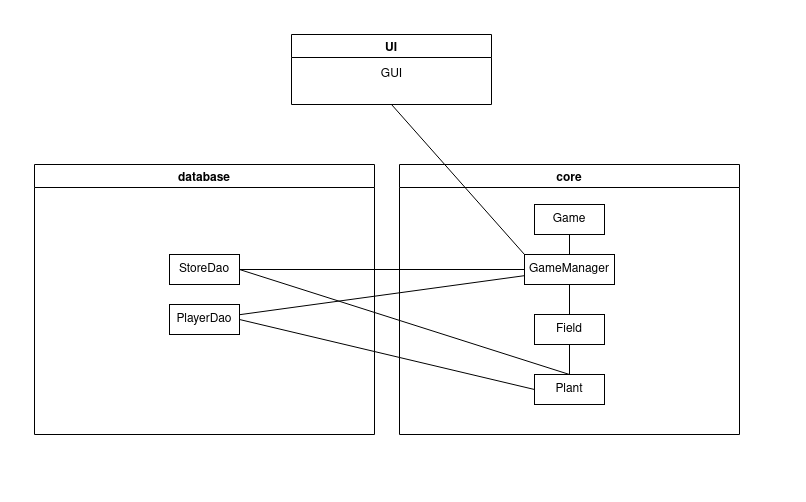

The diagram above was exported from draw.io. Its source (the exported page's mxGraphModel, read from the mxfile embedded in the PNG):
<mxGraphModel dx="981" dy="554" grid="1" gridSize="10" guides="1" tooltips="1" connect="1" arrows="1" fold="1" page="1" pageScale="1" pageWidth="850" pageHeight="1100" math="0" shadow="0">
  <root>
    <mxCell id="0" />
    <mxCell id="1" parent="0" />
    <mxCell id="n6sluBh8thCkYuWsWkyy-2" value="core" style="swimlane;" parent="1" vertex="1">
      <mxGeometry x="438" y="370" width="340" height="270" as="geometry" />
    </mxCell>
    <mxCell id="nrDUB_T7Wi3Ok8oj67Jo-2" value="Game" style="rounded=0;whiteSpace=wrap;html=1;" parent="n6sluBh8thCkYuWsWkyy-2" vertex="1">
      <mxGeometry x="135" y="40" width="70" height="30" as="geometry" />
    </mxCell>
    <mxCell id="nrDUB_T7Wi3Ok8oj67Jo-3" value="GameManager" style="rounded=0;whiteSpace=wrap;html=1;" parent="n6sluBh8thCkYuWsWkyy-2" vertex="1">
      <mxGeometry x="125" y="90" width="90" height="30" as="geometry" />
    </mxCell>
    <mxCell id="nrDUB_T7Wi3Ok8oj67Jo-6" value="Field" style="rounded=0;whiteSpace=wrap;html=1;" parent="n6sluBh8thCkYuWsWkyy-2" vertex="1">
      <mxGeometry x="135" y="150" width="70" height="30" as="geometry" />
    </mxCell>
    <mxCell id="nrDUB_T7Wi3Ok8oj67Jo-7" value="Plant" style="rounded=0;whiteSpace=wrap;html=1;" parent="n6sluBh8thCkYuWsWkyy-2" vertex="1">
      <mxGeometry x="135" y="210" width="70" height="30" as="geometry" />
    </mxCell>
    <mxCell id="nrDUB_T7Wi3Ok8oj67Jo-13" value="" style="endArrow=none;html=1;" parent="n6sluBh8thCkYuWsWkyy-2" source="nrDUB_T7Wi3Ok8oj67Jo-3" target="nrDUB_T7Wi3Ok8oj67Jo-2" edge="1">
      <mxGeometry width="50" height="50" relative="1" as="geometry">
        <mxPoint x="130" y="280" as="sourcePoint" />
        <mxPoint x="180" y="140" as="targetPoint" />
      </mxGeometry>
    </mxCell>
    <mxCell id="nrDUB_T7Wi3Ok8oj67Jo-15" value="" style="endArrow=none;html=1;" parent="n6sluBh8thCkYuWsWkyy-2" source="nrDUB_T7Wi3Ok8oj67Jo-6" target="nrDUB_T7Wi3Ok8oj67Jo-3" edge="1">
      <mxGeometry width="50" height="50" relative="1" as="geometry">
        <mxPoint x="176.5" y="160" as="sourcePoint" />
        <mxPoint x="178.5" y="140" as="targetPoint" />
      </mxGeometry>
    </mxCell>
    <mxCell id="nrDUB_T7Wi3Ok8oj67Jo-19" value="" style="endArrow=none;html=1;exitX=0.5;exitY=1;exitDx=0;exitDy=0;entryX=0.5;entryY=0;entryDx=0;entryDy=0;" parent="n6sluBh8thCkYuWsWkyy-2" source="nrDUB_T7Wi3Ok8oj67Jo-6" target="nrDUB_T7Wi3Ok8oj67Jo-7" edge="1">
      <mxGeometry width="50" height="50" relative="1" as="geometry">
        <mxPoint x="96.25" y="190" as="sourcePoint" />
        <mxPoint x="148.75" y="220" as="targetPoint" />
      </mxGeometry>
    </mxCell>
    <mxCell id="nrDUB_T7Wi3Ok8oj67Jo-21" value="database" style="swimlane;" parent="1" vertex="1">
      <mxGeometry x="73" y="370" width="340" height="270" as="geometry" />
    </mxCell>
    <mxCell id="nrDUB_T7Wi3Ok8oj67Jo-4" value="StoreDao" style="rounded=0;whiteSpace=wrap;html=1;" parent="nrDUB_T7Wi3Ok8oj67Jo-21" vertex="1">
      <mxGeometry x="135" y="90" width="70" height="30" as="geometry" />
    </mxCell>
    <mxCell id="nrDUB_T7Wi3Ok8oj67Jo-5" value="&lt;div&gt;PlayerDao&lt;/div&gt;" style="rounded=0;whiteSpace=wrap;html=1;" parent="nrDUB_T7Wi3Ok8oj67Jo-21" vertex="1">
      <mxGeometry x="135" y="140" width="70" height="30" as="geometry" />
    </mxCell>
    <mxCell id="nrDUB_T7Wi3Ok8oj67Jo-36" value="UI" style="swimlane;" parent="1" vertex="1">
      <mxGeometry x="330" y="240" width="200" height="70" as="geometry" />
    </mxCell>
    <mxCell id="nrDUB_T7Wi3Ok8oj67Jo-37" value="GUI" style="text;html=1;align=center;verticalAlign=middle;resizable=0;points=[];autosize=1;" parent="nrDUB_T7Wi3Ok8oj67Jo-36" vertex="1">
      <mxGeometry x="80" y="30" width="40" height="20" as="geometry" />
    </mxCell>
    <mxCell id="nrDUB_T7Wi3Ok8oj67Jo-39" value="" style="endArrow=none;html=1;exitX=0;exitY=0;exitDx=0;exitDy=0;entryX=0.5;entryY=1;entryDx=0;entryDy=0;" parent="1" source="nrDUB_T7Wi3Ok8oj67Jo-3" target="nrDUB_T7Wi3Ok8oj67Jo-36" edge="1">
      <mxGeometry width="50" height="50" relative="1" as="geometry">
        <mxPoint x="390" y="340" as="sourcePoint" />
        <mxPoint x="440" y="290" as="targetPoint" />
      </mxGeometry>
    </mxCell>
    <mxCell id="nrDUB_T7Wi3Ok8oj67Jo-16" value="" style="endArrow=none;html=1;" parent="1" source="nrDUB_T7Wi3Ok8oj67Jo-4" target="nrDUB_T7Wi3Ok8oj67Jo-3" edge="1">
      <mxGeometry width="50" height="50" relative="1" as="geometry">
        <mxPoint x="695" y="530" as="sourcePoint" />
        <mxPoint x="651" y="510" as="targetPoint" />
      </mxGeometry>
    </mxCell>
    <mxCell id="nrDUB_T7Wi3Ok8oj67Jo-18" value="" style="endArrow=none;html=1;exitX=1;exitY=0.5;exitDx=0;exitDy=0;entryX=0.5;entryY=0;entryDx=0;entryDy=0;" parent="1" source="nrDUB_T7Wi3Ok8oj67Jo-4" target="nrDUB_T7Wi3Ok8oj67Jo-7" edge="1">
      <mxGeometry width="50" height="50" relative="1" as="geometry">
        <mxPoint x="568" y="650" as="sourcePoint" />
        <mxPoint x="618" y="600" as="targetPoint" />
      </mxGeometry>
    </mxCell>
    <mxCell id="nrDUB_T7Wi3Ok8oj67Jo-14" value="" style="endArrow=none;html=1;" parent="1" source="nrDUB_T7Wi3Ok8oj67Jo-5" target="nrDUB_T7Wi3Ok8oj67Jo-3" edge="1">
      <mxGeometry width="50" height="50" relative="1" as="geometry">
        <mxPoint x="618" y="480" as="sourcePoint" />
        <mxPoint x="618" y="450" as="targetPoint" />
      </mxGeometry>
    </mxCell>
    <mxCell id="nrDUB_T7Wi3Ok8oj67Jo-20" value="" style="endArrow=none;html=1;exitX=1;exitY=0.5;exitDx=0;exitDy=0;entryX=0;entryY=0.5;entryDx=0;entryDy=0;" parent="1" source="nrDUB_T7Wi3Ok8oj67Jo-5" target="nrDUB_T7Wi3Ok8oj67Jo-7" edge="1">
      <mxGeometry width="50" height="50" relative="1" as="geometry">
        <mxPoint x="534.25" y="560" as="sourcePoint" />
        <mxPoint x="586.75" y="590" as="targetPoint" />
      </mxGeometry>
    </mxCell>
  </root>
</mxGraphModel>